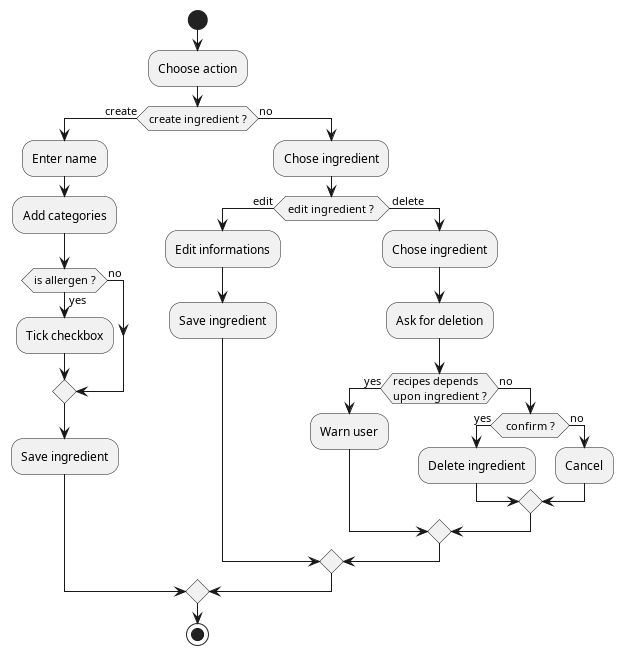

The diagram above was rendered by PlantUML. Its source (embedded in the PNG):
@startuml ingredientManagementFlow
start
:Choose action;
if (create ingredient ?) then (create)
  :Enter name;
  :Add categories;
  if (is allergen ?) then (yes)
    :Tick checkbox;
  else (no)
  endif
  :Save ingredient;
else (no)
  :Chose ingredient;
  if ( edit ingredient ? ) then (edit)
    :Edit informations;
    :Save ingredient;
  else ( delete )
    :Chose ingredient;
    :Ask for deletion;
    if (recipes depends\nupon ingredient ?) then (yes)
      :Warn user;
    else (no)
      if ( confirm ? ) then (yes)
        :Delete ingredient;
      else (no)
        :Cancel;
      endif
    endif
  endif
endif
stop
@enduml